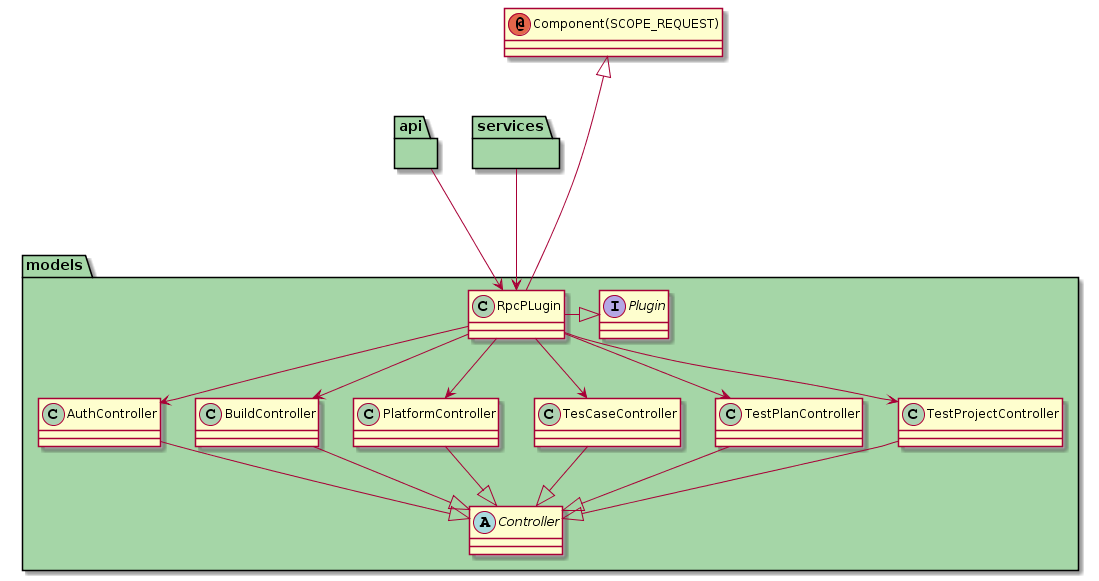

The diagram above was rendered by PlantUML. Its source (embedded in the PNG):
@startuml
annotation "Component(SCOPE_REQUEST)" as comp

package api #A5D6A7 {
}
package services #A5D6A7 {
}
package models #A5D6A7 {
    interface Plugin
    abstract class Controller
    Plugin <|-left- RpcPLugin
    comp <|-down--- RpcPLugin
    RpcPLugin --> AuthController
    RpcPLugin --> BuildController
    RpcPLugin --> PlatformController
    RpcPLugin --> TesCaseController
    RpcPLugin --> TestPlanController
    RpcPLugin --> TestProjectController

    AuthController --|> Controller
    BuildController --|> Controller
    PlatformController --|> Controller
    TesCaseController --|> Controller
    TestPlanController --|> Controller
    TestProjectController --|> Controller
}

api --down-> RpcPLugin
services --down-> RpcPLugin
@enduml